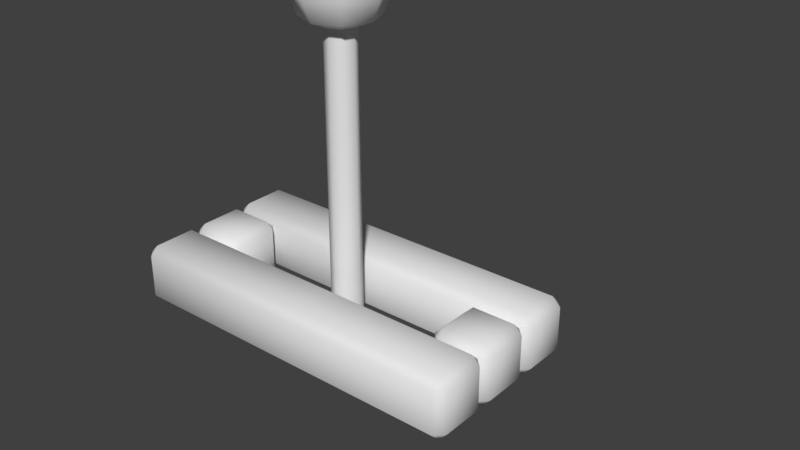 # Source: Lever.blend  (saved by Blender 2.79.0; exported with 4.5.12 LTS)
import bpy
from mathutils import Matrix  # noqa: F401  (used for matrix-valued properties, if any)

bpy.ops.wm.read_factory_settings(use_empty=True)
scene = bpy.context.scene
scene.name = 'Scene'

# ---- collections
col_collection_1 = bpy.data.collections.new('Collection 1'); scene.collection.children.link(col_collection_1)

# ---- images (referenced by path relative to the original .blend; pixels are not part of the script)
import os
ASSET_DIR = os.environ.get("B2B_ASSET_DIR", "")  # directory of the original .blend (textures are referenced by path, not embedded)
HERE = os.path.dirname(os.path.abspath(__file__))  # packed textures are extracted next to this script under _unpacked/

def load_image(name, relpath, width, height, colorspace="sRGB"):
    """Load a texture the original file referenced (path relative to the .blend, or extracted next to this script)."""
    p = next((c for c in (os.path.join(HERE, relpath), os.path.join(ASSET_DIR, relpath)) if relpath and os.path.exists(c)), "")
    if p:
        img = bpy.data.images.load(p, check_existing=True)
        img.name = name
    else:  # same state as the original file: an image datablock whose file is absent (Cycles renders it pink)
        img = bpy.data.images.new(name, width, height)
        img.source = "FILE"
        img.filepath = "//" + (relpath or name)
    img.colorspace_settings.name = colorspace
    return img
img_levertexture_png = load_image('LeverTexture.png', 'LeverTexture.png', 1024, 1024, 'sRGB')

# ---- materials (node trees are filled in below, after node groups)
mat_lever = bpy.data.materials.new('Lever')
mat_lever.alpha_threshold = 0.0
mat_lever.use_transparent_shadow = False
mat_lever.roughness = 0.5
mat_lever.specular_intensity = 0.0

# ---- material node trees

# ---- world
world_world = bpy.data.worlds.new('World'); scene.world = world_world
world_world.color = (0.05088, 0.05088, 0.05088)
world_world.use_sun_shadow = False
world_world.sun_shadow_jitter_overblur = 0.0
world_world.cycles.sampling_method = 'MANUAL'

# ---- meshes
me_lever = bpy.data.meshes.new('Lever')
me_lever.from_pydata([(-0.5709, -0.2709, -2.98e-08), (-0.5709, -0.3, 0.02911), (-0.6, -0.2709, 0.02911), (-0.5709, -0.3, 0.1709), (-0.5709, -0.2709, 0.2), (-0.6, -0.2709, 0.1709), (-0.5709, -0.1291, -2.98e-08), (-0.6, -0.1291, 0.02911), (-0.5709, -0.1, 0.02911), (-0.5709, -0.1291, 0.2), (-0.5709, -0.1, 0.1709), (-0.6, -0.1291, 0.1709), (0.5709, -0.2709, -2.98e-08), (0.6, -0.2709, 0.02911), (0.5709, -0.3, 0.02911), (0.5709, -0.2709, 0.2), (0.5709, -0.3, 0.1709), (0.6, -0.2709, 0.1709), (0.5709, -0.1291, -2.98e-08), (0.5709, -0.1, 0.02911), (0.6, -0.1291, 0.02911), (0.5709, -0.1291, 0.2), (0.6, -0.1291, 0.1709), (0.5709, -0.1, 0.1709), (-0.5709, 0.1291, -2.98e-08), (-0.5709, 0.1, 0.02911), (-0.6, 0.1291, 0.02911), (-0.5709, 0.1, 0.1709), (-0.5709, 0.1291, 0.2), (-0.6, 0.1291, 0.1709), (-0.5709, 0.2709, -2.98e-08), (-0.6, 0.2709, 0.02911), (-0.5709, 0.3, 0.02911), (-0.5709, 0.2709, 0.2), (-0.5709, 0.3, 0.1709), (-0.6, 0.2709, 0.1709), (0.5709, 0.1291, -2.98e-08), (0.6, 0.1291, 0.02911), (0.5709, 0.1, 0.02911), (0.5709, 0.1291, 0.2), (0.5709, 0.1, 0.1709), (0.6, 0.1291, 0.1709), (0.5709, 0.2709, -2.98e-08), (0.5709, 0.3, 0.02911), (0.6, 0.2709, 0.02911), (0.5709, 0.2709, 0.2), (0.6, 0.2709, 0.1709), (0.5709, 0.3, 0.1709), (-0.5709, -0.07089, -2.98e-08), (-0.5709, -0.1, 0.02911), (-0.6, -0.07089, 0.02911), (-0.5709, -0.1, 0.1709), (-0.5709, -0.07089, 0.2), (-0.6, -0.07089, 0.1709), (-0.5709, 0.07089, -2.98e-08), (-0.6, 0.07089, 0.02911), (-0.5709, 0.1, 0.02911), (-0.5709, 0.07089, 0.2), (-0.5709, 0.1, 0.1709), (-0.6, 0.07089, 0.1709), (-0.4291, -0.07089, -2.98e-08), (-0.4, -0.07089, 0.02911), (-0.4291, -0.1, 0.02911), (-0.4291, -0.07089, 0.2), (-0.4291, -0.1, 0.1709), (-0.4, -0.07089, 0.1709), (-0.4291, 0.07089, -2.98e-08), (-0.4291, 0.1, 0.02911), (-0.4, 0.07089, 0.02911), (-0.4291, 0.07089, 0.2), (-0.4, 0.07089, 0.1709), (-0.4291, 0.1, 0.1709), (0.4291, -0.07089, -2.98e-08), (0.4291, -0.1, 0.02911), (0.4, -0.07089, 0.02911), (0.4291, -0.1, 0.1709), (0.4291, -0.07089, 0.2), (0.4, -0.07089, 0.1709), (0.4291, 0.07089, -2.98e-08), (0.4, 0.07089, 0.02911), (0.4291, 0.1, 0.02911), (0.4291, 0.07089, 0.2), (0.4291, 0.1, 0.1709), (0.4, 0.07089, 0.1709), (0.5709, -0.07089, -2.98e-08), (0.6, -0.07089, 0.02911), (0.5709, -0.1, 0.02911), (0.5709, -0.07089, 0.2), (0.5709, -0.1, 0.1709), (0.6, -0.07089, 0.1709), (0.5709, 0.07089, -2.98e-08), (0.5709, 0.1, 0.02911), (0.6, 0.07089, 0.02911), (0.5709, 0.07089, 0.2), (0.6, 0.07089, 0.1709), (0.5709, 0.1, 0.1709), (0.0, 0.05, 0.0), (-0.03536, 0.03536, 0.0), (-0.05, -2.186e-09, 0.0), (-0.03536, -0.03536, 0.0), (4.371e-09, -0.05, 0.0), (0.03536, -0.03536, 0.0), (0.05, 5.962e-10, 0.0), (0.03536, 0.03536, 0.0), (0.0, 0.05, 1.0), (-0.03536, 0.03536, 1.0), (-0.05, -2.186e-09, 1.0), (-0.03536, -0.03536, 1.0), (4.371e-09, -0.05, 1.0), (0.03536, -0.03536, 1.0), (0.05, 5.962e-10, 1.0), (0.03536, 0.03536, 1.0), (1.242e-07, 0.1178, 1.239), (1.242e-07, 0.1666, 1.121), (1.242e-07, 0.1178, 1.003), (0.08328, 0.08328, 1.239), (0.1178, 0.1178, 1.121), (0.08328, 0.08328, 1.003), (0.1178, -1.419e-08, 1.239), (0.1666, -9.229e-09, 1.121), (0.1178, -1.419e-08, 1.003), (0.08328, -0.08328, 1.239), (0.1178, -0.1178, 1.121), (0.08328, -0.08328, 1.003), (1.242e-07, -1.456e-08, 0.9545), (1.295e-07, -0.1178, 1.239), (1.246e-07, -0.1666, 1.121), (1.295e-07, -0.1178, 1.003), (1.139e-07, -2.486e-08, 1.288), (-0.08328, -0.08328, 1.239), (-0.1178, -0.1178, 1.121), (-0.08328, -0.08328, 1.003), (-0.1178, -1.419e-08, 1.239), (-0.1666, -9.229e-09, 1.121), (-0.1178, -1.419e-08, 1.003), (-0.08328, 0.08328, 1.239), (-0.1178, 0.1178, 1.121), (-0.08328, 0.08328, 1.003)], [], [(14, 16, 3, 1), (20, 22, 17, 13), (30, 42, 36, 24), (21, 9, 4, 15), (2, 5, 11, 7), (8, 10, 23, 19), (38, 40, 27, 25), (44, 46, 41, 37), (54, 66, 60, 48), (45, 33, 28, 39), (26, 29, 35, 31), (32, 34, 47, 43), (62, 64, 51, 49), (68, 70, 65, 61), (78, 90, 84, 72), (69, 57, 52, 63), (50, 53, 59, 55), (56, 58, 71, 67), (86, 88, 75, 73), (92, 94, 89, 85), (93, 81, 76, 87), (74, 77, 83, 79), (80, 82, 95, 91), (0, 1, 2), (3, 4, 5), (6, 7, 8), (9, 10, 11), (12, 13, 14), (15, 16, 17), (18, 19, 20), (21, 22, 23), (24, 25, 26), (27, 28, 29), (30, 31, 32), (33, 34, 35), (36, 37, 38), (39, 40, 41), (42, 43, 44), (45, 46, 47), (48, 49, 50), (51, 52, 53), (54, 55, 56), (57, 58, 59), (60, 61, 62), (63, 64, 65), (66, 67, 68), (69, 70, 71), (72, 73, 74), (75, 76, 77), (78, 79, 80), (81, 82, 83), (84, 85, 86), (87, 88, 89), (90, 91, 92), (93, 94, 95), (6, 0, 2, 7), (1, 3, 5, 2), (4, 9, 11, 5), (10, 8, 7, 11), (18, 6, 8, 19), (9, 21, 23, 10), (22, 20, 19, 23), (12, 18, 20, 13), (21, 15, 17, 22), (16, 14, 13, 17), (0, 12, 14, 1), (15, 4, 3, 16), (30, 24, 26, 31), (25, 27, 29, 26), (28, 33, 35, 29), (34, 32, 31, 35), (42, 30, 32, 43), (33, 45, 47, 34), (46, 44, 43, 47), (36, 42, 44, 37), (45, 39, 41, 46), (40, 38, 37, 41), (24, 36, 38, 25), (39, 28, 27, 40), (54, 48, 50, 55), (49, 51, 53, 50), (52, 57, 59, 53), (58, 56, 55, 59), (66, 54, 56, 67), (57, 69, 71, 58), (70, 68, 67, 71), (60, 66, 68, 61), (69, 63, 65, 70), (64, 62, 61, 65), (48, 60, 62, 49), (63, 52, 51, 64), (78, 72, 74, 79), (73, 75, 77, 74), (76, 81, 83, 77), (82, 80, 79, 83), (90, 78, 80, 91), (81, 93, 95, 82), (94, 92, 91, 95), (84, 90, 92, 85), (93, 87, 89, 94), (88, 86, 85, 89), (72, 84, 86, 73), (87, 76, 75, 88), (6, 18, 12, 0), (103, 111, 110, 102), (101, 109, 108, 100), (99, 107, 106, 98), (97, 105, 104, 96), (96, 104, 111, 103), (102, 110, 109, 101), (100, 108, 107, 99), (98, 106, 105, 97), (114, 113, 116, 117), (112, 128, 115), (124, 114, 117), (113, 112, 115, 116), (117, 116, 119, 120), (115, 128, 118), (124, 117, 120), (116, 115, 118, 119), (120, 119, 122, 123), (118, 128, 121), (124, 120, 123), (119, 118, 121, 122), (123, 122, 126, 127), (121, 128, 125), (124, 123, 127), (122, 121, 125, 126), (127, 126, 130, 131), (125, 128, 129), (124, 127, 131), (126, 125, 129, 130), (130, 129, 132, 133), (131, 130, 133, 134), (129, 128, 132), (124, 131, 134), (124, 134, 137), (133, 132, 135, 136), (134, 133, 136, 137), (132, 128, 135), (124, 137, 114), (136, 135, 112, 113), (137, 136, 113, 114), (135, 128, 112)])
me_lever.polygons.foreach_set('use_smooth', [True] * 144)
_uv = me_lever.uv_layers.new(name='UVMap')
_uv.uv.foreach_set('vector', [0.04708, 0.1528, 0.1306, 0.1528, 0.1306, 0.8596, 0.04708, 0.8596, 0.04708, 0.04752, 0.1306, 0.04752, 0.1306, 0.13, 0.04708, 0.13, 0.4724, 0.1528, 0.4724, 0.8596, 0.3847, 0.8596, 0.3847, 0.1528, 0.246, 0.1528, 0.246, 0.8596, 0.1544, 0.8596, 0.1544, 0.1528, 0.04708, 0.8824, 0.1306, 0.8824, 0.1306, 0.9649, 0.04708, 0.9649, 0.3592, 0.8596, 0.2715, 0.8596, 0.2715, 0.1528, 0.3592, 0.1528, 0.3592, 0.8596, 0.2715, 0.8596, 0.2715, 0.1528, 0.3592, 0.1528, 0.04708, 0.8824, 0.1306, 0.8824, 0.1306, 0.9649, 0.04708, 0.9649, 0.5341, 0.4427, 0.5341, 0.3585, 0.6183, 0.3585, 0.6183, 0.4427, 0.1544, 0.8596, 0.1544, 0.1528, 0.246, 0.1528, 0.246, 0.8596, 0.04708, 0.04752, 0.1306, 0.04752, 0.1306, 0.13, 0.04708, 0.13, 0.04708, 0.1528, 0.1306, 0.1528, 0.1306, 0.8596, 0.04708, 0.8596, 0.7195, 0.03463, 0.7195, 0.1148, 0.6404, 0.1148, 0.6404, 0.03463, 0.5341, 0.3341, 0.5341, 0.2499, 0.6183, 0.2499, 0.6183, 0.3341, 0.6186, 0.3585, 0.6186, 0.4427, 0.5344, 0.4427, 0.5344, 0.3585, 0.5341, 0.2254, 0.5341, 0.137, 0.6183, 0.137, 0.6183, 0.2254, 0.6183, 0.03463, 0.6183, 0.1148, 0.5341, 0.1148, 0.5341, 0.03463, 0.5123, 0.03463, 0.5123, 0.1148, 0.4332, 0.1148, 0.4332, 0.03463, 0.5123, 0.03463, 0.5123, 0.1148, 0.4332, 0.1148, 0.4332, 0.03463, 0.6186, 0.03463, 0.6186, 0.1148, 0.5344, 0.1148, 0.5344, 0.03463, 0.6186, 0.137, 0.6186, 0.2254, 0.5344, 0.2254, 0.5344, 0.137, 0.5344, 0.3341, 0.5344, 0.2499, 0.6186, 0.2499, 0.6186, 0.3341, 0.7195, 0.03463, 0.7195, 0.1148, 0.6404, 0.1148, 0.6404, 0.03463, 0.02324, 0.8824, 0.04708, 0.8596, 0.04708, 0.8824, 0.1306, 0.8596, 0.1544, 0.8824, 0.1306, 0.8824, 0.02324, 0.9649, 0.04708, 0.9649, 0.04708, 0.9877, 0.1544, 0.9649, 0.1306, 0.9877, 0.1306, 0.9649, 0.02324, 0.13, 0.04708, 0.13, 0.04708, 0.1528, 0.1544, 0.13, 0.1306, 0.1528, 0.1306, 0.13, 0.02324, 0.04752, 0.04708, 0.02468, 0.04708, 0.04752, 0.1544, 0.04752, 0.1306, 0.04752, 0.1306, 0.02468, 0.02324, 0.04752, 0.04708, 0.02468, 0.04708, 0.04752, 0.1306, 0.02468, 0.1544, 0.04752, 0.1306, 0.04752, 0.02324, 0.13, 0.04708, 0.13, 0.04708, 0.1528, 0.1544, 0.13, 0.1306, 0.1528, 0.1306, 0.13, 0.02324, 0.9649, 0.04708, 0.9649, 0.04708, 0.9877, 0.1544, 0.9649, 0.1306, 0.9877, 0.1306, 0.9649, 0.02324, 0.8824, 0.04708, 0.8596, 0.04708, 0.8824, 0.1544, 0.8824, 0.1306, 0.8824, 0.1306, 0.8596, 0.6404, 0.01176, 0.6404, 0.03463, 0.6183, 0.03463, 0.6404, 0.1148, 0.6404, 0.137, 0.6183, 0.1148, 0.5123, 0.01176, 0.5341, 0.03463, 0.5123, 0.03463, 0.5123, 0.137, 0.5123, 0.1148, 0.5341, 0.1148, 0.7195, 0.01176, 0.7412, 0.03463, 0.7195, 0.03463, 0.7195, 0.137, 0.7195, 0.1148, 0.7412, 0.1148, 0.4332, 0.01176, 0.4332, 0.03463, 0.4112, 0.03463, 0.4332, 0.137, 0.4112, 0.1148, 0.4332, 0.1148, 0.4332, 0.01176, 0.4332, 0.03463, 0.4115, 0.03463, 0.4332, 0.1148, 0.4332, 0.137, 0.4115, 0.1148, 0.7195, 0.01176, 0.7415, 0.03463, 0.7195, 0.03463, 0.7195, 0.137, 0.7195, 0.1148, 0.7415, 0.1148, 0.5123, 0.01176, 0.5344, 0.03463, 0.5123, 0.03463, 0.5123, 0.137, 0.5123, 0.1148, 0.5344, 0.1148, 0.6404, 0.01176, 0.6404, 0.03463, 0.6186, 0.03463, 0.6404, 0.137, 0.6186, 0.1148, 0.6404, 0.1148, 0.02324, 0.9649, 0.02324, 0.8824, 0.04708, 0.8824, 0.04708, 0.9649, 0.04708, 0.8596, 0.1306, 0.8596, 0.1306, 0.8824, 0.04708, 0.8824, 0.1544, 0.8824, 0.1544, 0.9649, 0.1306, 0.9649, 0.1306, 0.8824, 0.1306, 0.9877, 0.04708, 0.9877, 0.04708, 0.9649, 0.1306, 0.9649, 0.3847, 0.1528, 0.3847, 0.8596, 0.3592, 0.8596, 0.3592, 0.1528, 0.246, 0.8596, 0.246, 0.1528, 0.2715, 0.1528, 0.2715, 0.8596, 0.1306, 0.04752, 0.04708, 0.04752, 0.04708, 0.02468, 0.1306, 0.02468, 0.02324, 0.13, 0.02324, 0.04752, 0.04708, 0.04752, 0.04708, 0.13, 0.1544, 0.04752, 0.1544, 0.13, 0.1306, 0.13, 0.1306, 0.04752, 0.1306, 0.1528, 0.04708, 0.1528, 0.04708, 0.13, 0.1306, 0.13, 0.02324, 0.8596, 0.02324, 0.1528, 0.04708, 0.1528, 0.04708, 0.8596, 0.1544, 0.1528, 0.1544, 0.8596, 0.1306, 0.8596, 0.1306, 0.1528, 0.02324, 0.13, 0.02324, 0.04752, 0.04708, 0.04752, 0.04708, 0.13, 0.04708, 0.02468, 0.1306, 0.02468, 0.1306, 0.04752, 0.04708, 0.04752, 0.1544, 0.04752, 0.1544, 0.13, 0.1306, 0.13, 0.1306, 0.04752, 0.1306, 0.1528, 0.04708, 0.1528, 0.04708, 0.13, 0.1306, 0.13, 0.02324, 0.8596, 0.02324, 0.1528, 0.04708, 0.1528, 0.04708, 0.8596, 0.1544, 0.1528, 0.1544, 0.8596, 0.1306, 0.8596, 0.1306, 0.1528, 0.1306, 0.8824, 0.04708, 0.8824, 0.04708, 0.8596, 0.1306, 0.8596, 0.02324, 0.9649, 0.02324, 0.8824, 0.04708, 0.8824, 0.04708, 0.9649, 0.1544, 0.8824, 0.1544, 0.9649, 0.1306, 0.9649, 0.1306, 0.8824, 0.1306, 0.9877, 0.04708, 0.9877, 0.04708, 0.9649, 0.1306, 0.9649, 0.3847, 0.1528, 0.3847, 0.8596, 0.3592, 0.8596, 0.3592, 0.1528, 0.246, 0.8596, 0.246, 0.1528, 0.2715, 0.1528, 0.2715, 0.8596, 0.5341, 0.01176, 0.6183, 0.01176, 0.6183, 0.03463, 0.5341, 0.03463, 0.6404, 0.03463, 0.6404, 0.1148, 0.6183, 0.1148, 0.6183, 0.03463, 0.6183, 0.137, 0.5341, 0.137, 0.5341, 0.1148, 0.6183, 0.1148, 0.5123, 0.1148, 0.5123, 0.03463, 0.5341, 0.03463, 0.5341, 0.1148, 0.4332, 0.01176, 0.5123, 0.01176, 0.5123, 0.03463, 0.4332, 0.03463, 0.5123, 0.137, 0.4332, 0.137, 0.4332, 0.1148, 0.5123, 0.1148, 0.4112, 0.1148, 0.4112, 0.03463, 0.4332, 0.03463, 0.4332, 0.1148, 0.6183, 0.3585, 0.5341, 0.3585, 0.5341, 0.3341, 0.6183, 0.3341, 0.5341, 0.2254, 0.6183, 0.2254, 0.6183, 0.2499, 0.5341, 0.2499, 0.7195, 0.1148, 0.7195, 0.03463, 0.7412, 0.03463, 0.7412, 0.1148, 0.6404, 0.01176, 0.7195, 0.01176, 0.7195, 0.03463, 0.6404, 0.03463, 0.7195, 0.137, 0.6404, 0.137, 0.6404, 0.1148, 0.7195, 0.1148, 0.6186, 0.3585, 0.5344, 0.3585, 0.5344, 0.3341, 0.6186, 0.3341, 0.4332, 0.03463, 0.4332, 0.1148, 0.4115, 0.1148, 0.4115, 0.03463, 0.5344, 0.2254, 0.6186, 0.2254, 0.6186, 0.2499, 0.5344, 0.2499, 0.7195, 0.1148, 0.7195, 0.03463, 0.7415, 0.03463, 0.7415, 0.1148, 0.6404, 0.01176, 0.7195, 0.01176, 0.7195, 0.03463, 0.6404, 0.03463, 0.7195, 0.137, 0.6404, 0.137, 0.6404, 0.1148, 0.7195, 0.1148, 0.6186, 0.1148, 0.6186, 0.03463, 0.6404, 0.03463, 0.6404, 0.1148, 0.5344, 0.01176, 0.6186, 0.01176, 0.6186, 0.03463, 0.5344, 0.03463, 0.6186, 0.137, 0.5344, 0.137, 0.5344, 0.1148, 0.6186, 0.1148, 0.5123, 0.1148, 0.5123, 0.03463, 0.5344, 0.03463, 0.5344, 0.1148, 0.4332, 0.01176, 0.5123, 0.01176, 0.5123, 0.03463, 0.4332, 0.03463, 0.5123, 0.137, 0.4332, 0.137, 0.4332, 0.1148, 0.5123, 0.1148, 0.3847, 0.8596, 0.3847, 0.1528, 0.4724, 0.1528, 0.4724, 0.8596, 0.8957, 0.01517, 0.8957, 0.7322, 0.8682, 0.7322, 0.8682, 0.01517, 0.8408, 0.01517, 0.8408, 0.7322, 0.8133, 0.7322, 0.8133, 0.01517, 0.7859, 0.01517, 0.7859, 0.7322, 0.7585, 0.7322, 0.7585, 0.01517, 0.9505, 0.01517, 0.9505, 0.7322, 0.9231, 0.7322, 0.9231, 0.01517, 0.9231, 0.01517, 0.9231, 0.7322, 0.8957, 0.7322, 0.8957, 0.01517, 0.8682, 0.01517, 0.8682, 0.7322, 0.8408, 0.7322, 0.8408, 0.01517, 0.8133, 0.01517, 0.8133, 0.7322, 0.7859, 0.7322, 0.7859, 0.01517, 0.978, 0.01517, 0.978, 0.7322, 0.9505, 0.7322, 0.9505, 0.01517, 0.671, 0.8143, 0.6086, 0.8322, 0.6094, 0.7813, 0.6648, 0.7739, 0.5471, 0.8148, 0.4867, 0.7348, 0.5551, 0.7727, 0.7364, 0.7315, 0.671, 0.8143, 0.6648, 0.7739, 0.6086, 0.8322, 0.5471, 0.8148, 0.5551, 0.7727, 0.6094, 0.7813, 0.6648, 0.7739, 0.6094, 0.7813, 0.6116, 0.7331, 0.665, 0.7337, 0.5551, 0.7727, 0.4867, 0.7348, 0.5581, 0.7325, 0.7364, 0.7315, 0.6648, 0.7739, 0.665, 0.7337, 0.6094, 0.7813, 0.5551, 0.7727, 0.5581, 0.7325, 0.6116, 0.7331, 0.665, 0.7337, 0.6116, 0.7331, 0.6137, 0.6848, 0.668, 0.6935, 0.5581, 0.7325, 0.4867, 0.7348, 0.5583, 0.6922, 0.7364, 0.7315, 0.665, 0.7337, 0.668, 0.6935, 0.6116, 0.7331, 0.5581, 0.7325, 0.5583, 0.6922, 0.6137, 0.6848, 0.668, 0.6935, 0.6137, 0.6848, 0.6145, 0.6339, 0.6761, 0.6514, 0.5583, 0.6922, 0.4867, 0.7348, 0.5521, 0.6518, 0.7364, 0.7315, 0.668, 0.6935, 0.6761, 0.6514, 0.6137, 0.6848, 0.5583, 0.6922, 0.5521, 0.6518, 0.6145, 0.6339, 0.6761, 0.6514, 0.6145, 0.6339, 0.6099, 0.5808, 0.6943, 0.6118, 0.5521, 0.6518, 0.4867, 0.7348, 0.5334, 0.6183, 0.7364, 0.7315, 0.6761, 0.6514, 0.6943, 0.6118, 0.6145, 0.6339, 0.5521, 0.6518, 0.5334, 0.6183, 0.6099, 0.5808, 0.6099, 0.5808, 0.5334, 0.6183, 0.4999, 0.6012, 0.596, 0.5268, 0.6943, 0.6118, 0.6099, 0.5808, 0.596, 0.5268, 0.7248, 0.5803, 0.5334, 0.6183, 0.4867, 0.7348, 0.4999, 0.6012, 0.7364, 0.7315, 0.6943, 0.6118, 0.7248, 0.5803, 0.7364, 0.7315, 0.7232, 0.8651, 0.6897, 0.8479, 0.6271, 0.9395, 0.4983, 0.886, 0.5289, 0.8544, 0.6132, 0.8854, 0.7232, 0.8651, 0.6271, 0.9395, 0.6132, 0.8854, 0.6897, 0.8479, 0.4983, 0.886, 0.4867, 0.7348, 0.5289, 0.8544, 0.7364, 0.7315, 0.6897, 0.8479, 0.671, 0.8143, 0.6132, 0.8854, 0.5289, 0.8544, 0.5471, 0.8148, 0.6086, 0.8322, 0.6897, 0.8479, 0.6132, 0.8854, 0.6086, 0.8322, 0.671, 0.8143, 0.5289, 0.8544, 0.4867, 0.7348, 0.5471, 0.8148])
me_lever.materials.append(mat_lever)
me_lever.use_remesh_preserve_volume = False
me_lever.use_remesh_preserve_attributes = False
me_lever.use_mirror_vertex_groups = False
me_lever.use_paint_bone_selection = False
me_lever.use_paint_mask = True
me_lever.update()
arm_leverrig = bpy.data.armatures.new('LeverRig')  # bones are not reproduced

# ---- objects
ob_leverrig = bpy.data.objects.new('LeverRig', arm_leverrig)
ob_lever = bpy.data.objects.new('Lever', me_lever)

# ---- transforms, parenting, visibility, modifiers, constraints
ob_leverrig.location = (0.0, 0.0, 0.0)
ob_leverrig.lineart.crease_threshold = 0.0
ob_lever.parent = ob_leverrig
ob_lever.location = (0.0, 0.0, 0.0)
ob_lever.lineart.crease_threshold = 0.0
_vg = ob_lever.vertex_groups.new(name='Lever')
_vg.add([96, 97, 98, 99, 100, 101, 102, 103, 104, 105, 106, 107, 108, 109, 110, 111, 112, 113, 114, 115, 116, 117, 118, 119, 120, 121, 122, 123, 124, 125, 126, 127, 128, 129, 130, 131, 132, 133, 134, 135, 136, 137], 1.0, 'REPLACE')
_vg = ob_lever.vertex_groups.new(name='Body')
_vg.add([0, 1, 2, 3, 4, 5, 6, 7, 8, 9, 10, 11, 12, 13, 14, 15, 16, 17, 18, 19, 20, 21, 22, 23, 24, 25, 26, 27, 28, 29, 30, 31, 32, 33, 34, 35, 36, 37, 38, 39, 40, 41, 42, 43, 44, 45, 46, 47, 48, 49, 50, 51, 52, 53, 54, 55, 56, 57, 58, 59, 60, 61, 62, 63, 64, 65, 66, 67, 68, 69, 70, 71, 72, 73, 74, 75, 76, 77, 78, 79, 80, 81, 82, 83, 84, 85, 86, 87, 88, 89, 90, 91, 92, 93, 94, 95], 1.0, 'REPLACE')
_m = ob_lever.modifiers.new('Armature', 'ARMATURE')
_m.object = ob_leverrig

# ---- collection membership
col_collection_1.objects.link(ob_leverrig)
col_collection_1.objects.link(ob_lever)

# ---- scene / render settings (as saved in the file)
scene.frame_start = 1; scene.frame_end = 250; scene.frame_set(0)
scene.render.engine = 'BLENDER_EEVEE_NEXT'
scene.render.resolution_percentage = 50
scene.render.dither_intensity = 0.0
scene.cycles.use_denoising = False
scene.cycles.samples = 128
scene.cycles.sampling_pattern = 'TABULATED_SOBOL'
scene.cycles.use_adaptive_sampling = False
scene.cycles.use_light_tree = False
scene.cycles.blur_glossy = 0.0
scene.cycles.sample_clamp_indirect = 0.0
scene.view_settings.view_transform = 'Standard'
bpy.context.view_layer.update()

# ---- added for rendering (the .blend has no active camera and no usable light): camera, sun
cam_auto = bpy.data.cameras.new('AutoCamera')
cam_auto.lens = 50.0
cam_auto.sensor_width = 36.0
cam_auto.clip_end = 1000.0
ob_auto_camera = bpy.data.objects.new('AutoCamera', cam_auto)
scene.collection.objects.link(ob_auto_camera)
ob_auto_camera.location = (2.02902, -2.17998, 1.87745)
ob_auto_camera.rotation_euler = (1.09748, -7.21219e-08, 0.694738)
scene.camera = ob_auto_camera
light_auto_sun = bpy.data.lights.new('AutoSun', 'SUN')
light_auto_sun.energy = 3.0
light_auto_sun.angle = 0.0523599
ob_auto_sun = bpy.data.objects.new('AutoSun', light_auto_sun)
scene.collection.objects.link(ob_auto_sun)
ob_auto_sun.rotation_euler = (0.872665, 0.174533, 0.523599)
bpy.context.view_layer.update()
